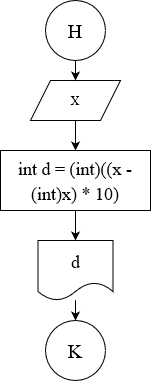

The diagram above was exported from draw.io. Its source (the exported page's mxGraphModel, read from the mxfile embedded in the PNG):
<mxGraphModel dx="1038" dy="564" grid="1" gridSize="10" guides="1" tooltips="1" connect="1" arrows="1" fold="1" page="1" pageScale="1" pageWidth="827" pageHeight="1169" math="0" shadow="0">
  <root>
    <mxCell id="WIyWlLk6GJQsqaUBKTNV-0" />
    <mxCell id="WIyWlLk6GJQsqaUBKTNV-1" parent="WIyWlLk6GJQsqaUBKTNV-0" />
    <mxCell id="FQJYrfYRQeFTtzpLUBO6-1" value="Х" style="shape=parallelogram;perimeter=parallelogramPerimeter;whiteSpace=wrap;html=1;fixedSize=1;fontFamily=Times New Roman;" parent="WIyWlLk6GJQsqaUBKTNV-1" vertex="1">
      <mxGeometry x="355" y="90" width="90" height="40" as="geometry" />
    </mxCell>
    <mxCell id="FQJYrfYRQeFTtzpLUBO6-7" style="edgeStyle=orthogonalEdgeStyle;rounded=0;orthogonalLoop=1;jettySize=auto;html=1;fontFamily=Times New Roman;fontSize=21;" parent="WIyWlLk6GJQsqaUBKTNV-1" source="FQJYrfYRQeFTtzpLUBO6-2" edge="1">
      <mxGeometry relative="1" as="geometry">
        <mxPoint x="400" y="90" as="targetPoint" />
        <Array as="points">
          <mxPoint x="400" y="90" />
        </Array>
      </mxGeometry>
    </mxCell>
    <mxCell id="FQJYrfYRQeFTtzpLUBO6-2" value="Н" style="ellipse;whiteSpace=wrap;html=1;aspect=fixed;fontFamily=Times New Roman;fontSize=20;" parent="WIyWlLk6GJQsqaUBKTNV-1" vertex="1">
      <mxGeometry x="370" y="10" width="60" height="60" as="geometry" />
    </mxCell>
    <mxCell id="FQJYrfYRQeFTtzpLUBO6-12" style="edgeStyle=orthogonalEdgeStyle;rounded=0;orthogonalLoop=1;jettySize=auto;html=1;exitX=0.5;exitY=1;exitDx=0;exitDy=0;entryX=0.5;entryY=0;entryDx=0;entryDy=0;fontFamily=Times New Roman;fontSize=18;" parent="WIyWlLk6GJQsqaUBKTNV-1" source="FQJYrfYRQeFTtzpLUBO6-5" target="FQJYrfYRQeFTtzpLUBO6-11" edge="1">
      <mxGeometry relative="1" as="geometry" />
    </mxCell>
    <mxCell id="FQJYrfYRQeFTtzpLUBO6-5" value="&lt;font style=&quot;font-size: 18px&quot; face=&quot;Times New Roman&quot;&gt;int d = (int)((x - (int)x) * 10)&lt;/font&gt;" style="rounded=0;whiteSpace=wrap;html=1;fontFamily=Times New Roman;fontSize=21;" parent="WIyWlLk6GJQsqaUBKTNV-1" vertex="1">
      <mxGeometry x="325" y="160" width="150" height="60" as="geometry" />
    </mxCell>
    <mxCell id="FQJYrfYRQeFTtzpLUBO6-6" value="" style="endArrow=classic;html=1;rounded=0;fontFamily=Times New Roman;fontSize=21;exitX=0.5;exitY=1;exitDx=0;exitDy=0;" parent="WIyWlLk6GJQsqaUBKTNV-1" source="FQJYrfYRQeFTtzpLUBO6-1" edge="1">
      <mxGeometry width="50" height="50" relative="1" as="geometry">
        <mxPoint x="390" y="250" as="sourcePoint" />
        <mxPoint x="400" y="160" as="targetPoint" />
      </mxGeometry>
    </mxCell>
    <mxCell id="o4KMwAE5UMmkXbEXiEWF-2" value="" style="edgeStyle=orthogonalEdgeStyle;rounded=0;orthogonalLoop=1;jettySize=auto;html=1;" edge="1" parent="WIyWlLk6GJQsqaUBKTNV-1" source="FQJYrfYRQeFTtzpLUBO6-11" target="o4KMwAE5UMmkXbEXiEWF-1">
      <mxGeometry relative="1" as="geometry" />
    </mxCell>
    <mxCell id="FQJYrfYRQeFTtzpLUBO6-11" value="d" style="shape=document;whiteSpace=wrap;html=1;boundedLbl=1;labelBackgroundColor=none;fontFamily=Times New Roman;fontSize=18;" parent="WIyWlLk6GJQsqaUBKTNV-1" vertex="1">
      <mxGeometry x="362.5" y="250" width="75" height="60" as="geometry" />
    </mxCell>
    <mxCell id="o4KMwAE5UMmkXbEXiEWF-1" value="K" style="ellipse;whiteSpace=wrap;html=1;aspect=fixed;fontFamily=Times New Roman;fontSize=20;" vertex="1" parent="WIyWlLk6GJQsqaUBKTNV-1">
      <mxGeometry x="370" y="330" width="60" height="60" as="geometry" />
    </mxCell>
  </root>
</mxGraphModel>